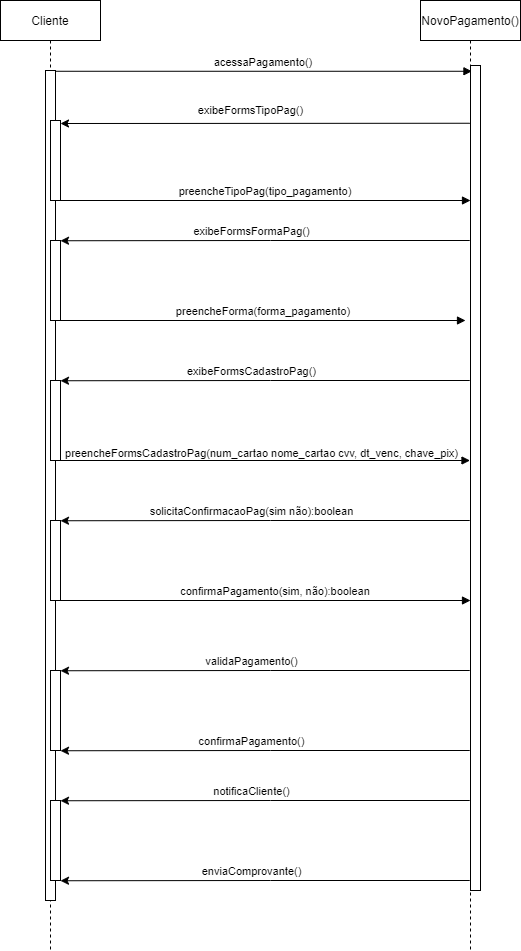

The diagram above was exported from draw.io. Its source (the exported page's mxGraphModel, read from the mxfile embedded in the PNG):
<mxGraphModel dx="1019" dy="492" grid="1" gridSize="10" guides="1" tooltips="1" connect="1" arrows="1" fold="1" page="1" pageScale="1" pageWidth="850" pageHeight="1100" math="0" shadow="0">
  <root>
    <mxCell id="0" />
    <mxCell id="1" parent="0" />
    <mxCell id="3nuBFxr9cyL0pnOWT2aG-1" value="Cliente" style="shape=umlLifeline;perimeter=lifelinePerimeter;container=1;collapsible=0;recursiveResize=0;rounded=0;shadow=0;strokeWidth=1;" parent="1" vertex="1">
      <mxGeometry x="120" y="80" width="100" height="950" as="geometry" />
    </mxCell>
    <mxCell id="3nuBFxr9cyL0pnOWT2aG-2" value="" style="points=[];perimeter=orthogonalPerimeter;rounded=0;shadow=0;strokeWidth=1;" parent="3nuBFxr9cyL0pnOWT2aG-1" vertex="1">
      <mxGeometry x="45" y="70" width="10" height="830" as="geometry" />
    </mxCell>
    <mxCell id="3nuBFxr9cyL0pnOWT2aG-4" value="" style="points=[];perimeter=orthogonalPerimeter;rounded=0;shadow=0;strokeWidth=1;" parent="3nuBFxr9cyL0pnOWT2aG-1" vertex="1">
      <mxGeometry x="50" y="120" width="10" height="80" as="geometry" />
    </mxCell>
    <mxCell id="1w_mUOxhd7xlszKmeMjI-1" value="" style="points=[];perimeter=orthogonalPerimeter;rounded=0;shadow=0;strokeWidth=1;" parent="3nuBFxr9cyL0pnOWT2aG-1" vertex="1">
      <mxGeometry x="50" y="240" width="10" height="80" as="geometry" />
    </mxCell>
    <mxCell id="1w_mUOxhd7xlszKmeMjI-7" value="" style="points=[];perimeter=orthogonalPerimeter;rounded=0;shadow=0;strokeWidth=1;" parent="3nuBFxr9cyL0pnOWT2aG-1" vertex="1">
      <mxGeometry x="50" y="380" width="10" height="80" as="geometry" />
    </mxCell>
    <mxCell id="1w_mUOxhd7xlszKmeMjI-8" value="" style="points=[];perimeter=orthogonalPerimeter;rounded=0;shadow=0;strokeWidth=1;" parent="3nuBFxr9cyL0pnOWT2aG-1" vertex="1">
      <mxGeometry x="50" y="520" width="10" height="80" as="geometry" />
    </mxCell>
    <mxCell id="1w_mUOxhd7xlszKmeMjI-9" value="" style="points=[];perimeter=orthogonalPerimeter;rounded=0;shadow=0;strokeWidth=1;" parent="3nuBFxr9cyL0pnOWT2aG-1" vertex="1">
      <mxGeometry x="50" y="670" width="10" height="80" as="geometry" />
    </mxCell>
    <mxCell id="1w_mUOxhd7xlszKmeMjI-16" value="" style="points=[];perimeter=orthogonalPerimeter;rounded=0;shadow=0;strokeWidth=1;" parent="3nuBFxr9cyL0pnOWT2aG-1" vertex="1">
      <mxGeometry x="50" y="800" width="10" height="80" as="geometry" />
    </mxCell>
    <mxCell id="3nuBFxr9cyL0pnOWT2aG-5" value="NovoPagamento()" style="shape=umlLifeline;perimeter=lifelinePerimeter;container=1;collapsible=0;recursiveResize=0;rounded=0;shadow=0;strokeWidth=1;size=40;" parent="1" vertex="1">
      <mxGeometry x="540" y="80" width="100" height="950" as="geometry" />
    </mxCell>
    <mxCell id="1w_mUOxhd7xlszKmeMjI-4" value="preencheForma(forma_pagamento)" style="verticalAlign=bottom;endArrow=block;entryX=0;entryY=0;shadow=0;strokeWidth=1;" parent="3nuBFxr9cyL0pnOWT2aG-5" edge="1">
      <mxGeometry relative="1" as="geometry">
        <mxPoint x="-360" y="320" as="sourcePoint" />
        <mxPoint x="45" y="320.00000000000045" as="targetPoint" />
        <mxPoint as="offset" />
      </mxGeometry>
    </mxCell>
    <mxCell id="1w_mUOxhd7xlszKmeMjI-6" value="preencheTipoPag(tipo_pagamento)" style="verticalAlign=bottom;endArrow=block;entryX=0;entryY=0;shadow=0;strokeWidth=1;" parent="3nuBFxr9cyL0pnOWT2aG-5" source="3nuBFxr9cyL0pnOWT2aG-4" edge="1">
      <mxGeometry relative="1" as="geometry">
        <mxPoint x="-135" y="200.00000000000045" as="sourcePoint" />
        <mxPoint x="50" y="200.00000000000045" as="targetPoint" />
      </mxGeometry>
    </mxCell>
    <mxCell id="3nuBFxr9cyL0pnOWT2aG-6" value="" style="points=[];perimeter=orthogonalPerimeter;rounded=0;shadow=0;strokeWidth=1;" parent="3nuBFxr9cyL0pnOWT2aG-5" vertex="1">
      <mxGeometry x="50" y="65" width="10" height="825" as="geometry" />
    </mxCell>
    <mxCell id="3nuBFxr9cyL0pnOWT2aG-8" value="acessaPagamento()" style="verticalAlign=bottom;endArrow=block;entryX=0.145;entryY=0.007;shadow=0;strokeWidth=1;entryDx=0;entryDy=0;entryPerimeter=0;" parent="1" source="3nuBFxr9cyL0pnOWT2aG-2" target="3nuBFxr9cyL0pnOWT2aG-6" edge="1">
      <mxGeometry relative="1" as="geometry">
        <mxPoint x="275" y="160" as="sourcePoint" />
      </mxGeometry>
    </mxCell>
    <mxCell id="1w_mUOxhd7xlszKmeMjI-11" value="preencheFormsCadastroPag(num_cartao nome_cartao cvv, dt_venc, chave_pix)" style="verticalAlign=top;endArrow=block;shadow=0;strokeWidth=1;align=right;labelPosition=left;verticalLabelPosition=bottom;html=1;" parent="1" target="3nuBFxr9cyL0pnOWT2aG-5" edge="1">
      <mxGeometry x="0.9486" y="20" relative="1" as="geometry">
        <mxPoint x="180" y="540" as="sourcePoint" />
        <mxPoint x="360" y="540.0000000000005" as="targetPoint" />
        <mxPoint as="offset" />
      </mxGeometry>
    </mxCell>
    <mxCell id="1w_mUOxhd7xlszKmeMjI-13" value="confirmaPagamento(sim, não):boolean" style="verticalAlign=bottom;endArrow=block;shadow=0;strokeWidth=1;" parent="1" target="3nuBFxr9cyL0pnOWT2aG-6" edge="1">
      <mxGeometry x="0.05" relative="1" as="geometry">
        <mxPoint x="180" y="680.0000000000005" as="sourcePoint" />
        <mxPoint x="350" y="680.0000000000005" as="targetPoint" />
        <mxPoint as="offset" />
      </mxGeometry>
    </mxCell>
    <mxCell id="mtTR6rk-qYLYCKeAkfgg-1" value="" style="endArrow=classic;html=1;rounded=0;exitX=-0.077;exitY=0.07;exitDx=0;exitDy=0;exitPerimeter=0;" edge="1" parent="1" source="3nuBFxr9cyL0pnOWT2aG-6">
      <mxGeometry width="50" height="50" relative="1" as="geometry">
        <mxPoint x="400" y="370" as="sourcePoint" />
        <mxPoint x="180" y="203" as="targetPoint" />
      </mxGeometry>
    </mxCell>
    <mxCell id="mtTR6rk-qYLYCKeAkfgg-2" value="&lt;span style=&quot;font-size: 11px ; background-color: rgb(255 , 255 , 255)&quot;&gt;exibeFormsTipoPag()&lt;/span&gt;" style="text;html=1;align=center;verticalAlign=middle;resizable=0;points=[];autosize=1;strokeColor=none;fillColor=none;" vertex="1" parent="1">
      <mxGeometry x="310" y="180" width="120" height="20" as="geometry" />
    </mxCell>
    <mxCell id="mtTR6rk-qYLYCKeAkfgg-3" value="" style="endArrow=classic;html=1;rounded=0;exitX=-0.077;exitY=0.07;exitDx=0;exitDy=0;exitPerimeter=0;" edge="1" parent="1">
      <mxGeometry width="50" height="50" relative="1" as="geometry">
        <mxPoint x="589.23" y="460" as="sourcePoint" />
        <mxPoint x="180" y="460.25" as="targetPoint" />
        <Array as="points">
          <mxPoint x="390" y="460" />
        </Array>
      </mxGeometry>
    </mxCell>
    <mxCell id="mtTR6rk-qYLYCKeAkfgg-4" value="exibeFormsCadastroPag()" style="edgeLabel;html=1;align=center;verticalAlign=middle;resizable=0;points=[];" vertex="1" connectable="0" parent="mtTR6rk-qYLYCKeAkfgg-3">
      <mxGeometry x="0.1246" y="1" relative="1" as="geometry">
        <mxPoint x="11" y="-11" as="offset" />
      </mxGeometry>
    </mxCell>
    <mxCell id="mtTR6rk-qYLYCKeAkfgg-5" value="" style="endArrow=classic;html=1;rounded=0;exitX=-0.077;exitY=0.07;exitDx=0;exitDy=0;exitPerimeter=0;" edge="1" parent="1">
      <mxGeometry width="50" height="50" relative="1" as="geometry">
        <mxPoint x="589.23" y="320" as="sourcePoint" />
        <mxPoint x="180" y="320.25" as="targetPoint" />
        <Array as="points">
          <mxPoint x="390" y="320" />
        </Array>
      </mxGeometry>
    </mxCell>
    <mxCell id="mtTR6rk-qYLYCKeAkfgg-6" value="exibeFormsFormaPag()" style="edgeLabel;html=1;align=center;verticalAlign=middle;resizable=0;points=[];" vertex="1" connectable="0" parent="mtTR6rk-qYLYCKeAkfgg-5">
      <mxGeometry x="0.1246" y="1" relative="1" as="geometry">
        <mxPoint x="11" y="-11" as="offset" />
      </mxGeometry>
    </mxCell>
    <mxCell id="mtTR6rk-qYLYCKeAkfgg-8" value="" style="endArrow=classic;html=1;rounded=0;exitX=-0.077;exitY=0.07;exitDx=0;exitDy=0;exitPerimeter=0;" edge="1" parent="1">
      <mxGeometry width="50" height="50" relative="1" as="geometry">
        <mxPoint x="589.23" y="600" as="sourcePoint" />
        <mxPoint x="180" y="600.25" as="targetPoint" />
        <Array as="points">
          <mxPoint x="390" y="600" />
        </Array>
      </mxGeometry>
    </mxCell>
    <mxCell id="mtTR6rk-qYLYCKeAkfgg-9" value="solicitaConfirmacaoPag(sim não):boolean" style="edgeLabel;html=1;align=center;verticalAlign=middle;resizable=0;points=[];" vertex="1" connectable="0" parent="mtTR6rk-qYLYCKeAkfgg-8">
      <mxGeometry x="0.1246" y="1" relative="1" as="geometry">
        <mxPoint x="11" y="-11" as="offset" />
      </mxGeometry>
    </mxCell>
    <mxCell id="mtTR6rk-qYLYCKeAkfgg-10" value="" style="endArrow=classic;html=1;rounded=0;exitX=-0.077;exitY=0.07;exitDx=0;exitDy=0;exitPerimeter=0;" edge="1" parent="1">
      <mxGeometry width="50" height="50" relative="1" as="geometry">
        <mxPoint x="589.23" y="750" as="sourcePoint" />
        <mxPoint x="180" y="750.25" as="targetPoint" />
        <Array as="points">
          <mxPoint x="390" y="750" />
        </Array>
      </mxGeometry>
    </mxCell>
    <mxCell id="mtTR6rk-qYLYCKeAkfgg-11" value="validaPagamento()" style="edgeLabel;html=1;align=center;verticalAlign=middle;resizable=0;points=[];" vertex="1" connectable="0" parent="mtTR6rk-qYLYCKeAkfgg-10">
      <mxGeometry x="0.1246" y="1" relative="1" as="geometry">
        <mxPoint x="11" y="-11" as="offset" />
      </mxGeometry>
    </mxCell>
    <mxCell id="mtTR6rk-qYLYCKeAkfgg-12" value="" style="endArrow=classic;html=1;rounded=0;exitX=-0.077;exitY=0.07;exitDx=0;exitDy=0;exitPerimeter=0;" edge="1" parent="1">
      <mxGeometry width="50" height="50" relative="1" as="geometry">
        <mxPoint x="589.23" y="880" as="sourcePoint" />
        <mxPoint x="180" y="880.25" as="targetPoint" />
        <Array as="points">
          <mxPoint x="390" y="880" />
        </Array>
      </mxGeometry>
    </mxCell>
    <mxCell id="mtTR6rk-qYLYCKeAkfgg-13" value="notificaCliente()" style="edgeLabel;html=1;align=center;verticalAlign=middle;resizable=0;points=[];" vertex="1" connectable="0" parent="mtTR6rk-qYLYCKeAkfgg-12">
      <mxGeometry x="0.1246" y="1" relative="1" as="geometry">
        <mxPoint x="11" y="-11" as="offset" />
      </mxGeometry>
    </mxCell>
    <mxCell id="mtTR6rk-qYLYCKeAkfgg-14" value="" style="endArrow=classic;html=1;rounded=0;exitX=-0.077;exitY=0.07;exitDx=0;exitDy=0;exitPerimeter=0;" edge="1" parent="1">
      <mxGeometry width="50" height="50" relative="1" as="geometry">
        <mxPoint x="589.23" y="830" as="sourcePoint" />
        <mxPoint x="180" y="830.25" as="targetPoint" />
        <Array as="points">
          <mxPoint x="390" y="830" />
        </Array>
      </mxGeometry>
    </mxCell>
    <mxCell id="mtTR6rk-qYLYCKeAkfgg-15" value="confirmaPagamento()" style="edgeLabel;html=1;align=center;verticalAlign=middle;resizable=0;points=[];" vertex="1" connectable="0" parent="mtTR6rk-qYLYCKeAkfgg-14">
      <mxGeometry x="0.1246" y="1" relative="1" as="geometry">
        <mxPoint x="11" y="-11" as="offset" />
      </mxGeometry>
    </mxCell>
    <mxCell id="mtTR6rk-qYLYCKeAkfgg-16" value="" style="endArrow=classic;html=1;rounded=0;exitX=-0.077;exitY=0.07;exitDx=0;exitDy=0;exitPerimeter=0;" edge="1" parent="1">
      <mxGeometry width="50" height="50" relative="1" as="geometry">
        <mxPoint x="589.23" y="960" as="sourcePoint" />
        <mxPoint x="180" y="960.25" as="targetPoint" />
        <Array as="points">
          <mxPoint x="390" y="960" />
        </Array>
      </mxGeometry>
    </mxCell>
    <mxCell id="mtTR6rk-qYLYCKeAkfgg-17" value="enviaComprovante()" style="edgeLabel;html=1;align=center;verticalAlign=middle;resizable=0;points=[];" vertex="1" connectable="0" parent="mtTR6rk-qYLYCKeAkfgg-16">
      <mxGeometry x="0.1246" y="1" relative="1" as="geometry">
        <mxPoint x="11" y="-11" as="offset" />
      </mxGeometry>
    </mxCell>
  </root>
</mxGraphModel>